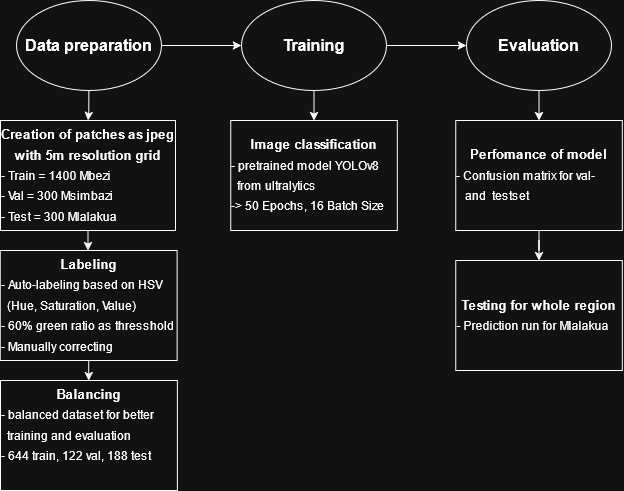

The diagram above was exported from draw.io. Its source (the exported page's mxGraphModel, read from the mxfile embedded in the PNG):
<mxGraphModel dx="1410" dy="771" grid="1" gridSize="10" guides="1" tooltips="1" connect="1" arrows="1" fold="1" page="1" pageScale="1" pageWidth="827" pageHeight="1169" math="0" shadow="0">
  <root>
    <mxCell id="0" />
    <mxCell id="1" parent="0" />
    <mxCell id="wXEOIlVdYey08zFOSxWu-13" edge="1" parent="1" source="wXEOIlVdYey08zFOSxWu-8" style="edgeStyle=orthogonalEdgeStyle;rounded=0;orthogonalLoop=1;jettySize=auto;html=1;" target="wXEOIlVdYey08zFOSxWu-12" value="">
      <mxGeometry relative="1" as="geometry" />
    </mxCell>
    <mxCell id="wXEOIlVdYey08zFOSxWu-24" edge="1" parent="1" source="wXEOIlVdYey08zFOSxWu-8" style="edgeStyle=orthogonalEdgeStyle;rounded=0;orthogonalLoop=1;jettySize=auto;html=1;" target="wXEOIlVdYey08zFOSxWu-23" value="">
      <mxGeometry relative="1" as="geometry" />
    </mxCell>
    <mxCell id="wXEOIlVdYey08zFOSxWu-8" parent="1" style="ellipse;whiteSpace=wrap;html=1;" value="&lt;font style=&quot;font-size: 16px;&quot;&gt;&lt;b&gt;Data preparation&lt;/b&gt;&lt;/font&gt;" vertex="1">
      <mxGeometry height="90" width="145" x="105.93" y="30" as="geometry" />
    </mxCell>
    <mxCell id="wXEOIlVdYey08zFOSxWu-20" edge="1" parent="1" source="wXEOIlVdYey08zFOSxWu-12" style="edgeStyle=orthogonalEdgeStyle;rounded=0;orthogonalLoop=1;jettySize=auto;html=1;" target="wXEOIlVdYey08zFOSxWu-19" value="">
      <mxGeometry relative="1" as="geometry" />
    </mxCell>
    <mxCell id="wXEOIlVdYey08zFOSxWu-12" parent="1" style="whiteSpace=wrap;html=1;" value="&lt;div style=&quot;line-height: 170%;&quot;&gt;&lt;div&gt;&lt;b&gt;&lt;font style=&quot;font-size: 13px;&quot;&gt;Creation of patches as jpeg with 5m resolution grid&lt;/font&gt;&lt;/b&gt;&lt;/div&gt;&lt;div align=&quot;left&quot;&gt;- Train = 1400 Mbezi&lt;/div&gt;&lt;div align=&quot;left&quot;&gt;- Val = 300 Msimbazi&lt;/div&gt;&lt;div align=&quot;left&quot;&gt;- Test = 300 Mlalakua&lt;/div&gt;&lt;/div&gt;" vertex="1">
      <mxGeometry height="110" width="175" x="90" y="150" as="geometry" />
    </mxCell>
    <mxCell id="wXEOIlVdYey08zFOSxWu-22" edge="1" parent="1" source="wXEOIlVdYey08zFOSxWu-19" style="edgeStyle=orthogonalEdgeStyle;rounded=0;orthogonalLoop=1;jettySize=auto;html=1;" target="wXEOIlVdYey08zFOSxWu-21" value="">
      <mxGeometry relative="1" as="geometry" />
    </mxCell>
    <mxCell id="wXEOIlVdYey08zFOSxWu-19" parent="1" style="whiteSpace=wrap;html=1;" value="&lt;div style=&quot;line-height: 170%;&quot;&gt;&lt;div&gt;&lt;div&gt;&lt;b&gt;&lt;font style=&quot;font-size: 13px;&quot;&gt;Labeling&lt;/font&gt;&lt;/b&gt;&lt;/div&gt;&lt;div align=&quot;left&quot;&gt;- Auto-labeling based on HSV&amp;nbsp; &amp;nbsp; &amp;nbsp; (Hue, Saturation, Value)&lt;/div&gt;&lt;div align=&quot;left&quot;&gt;- 60% green ratio as thresshold&lt;/div&gt;&lt;div align=&quot;left&quot;&gt;- Manually correcting&lt;/div&gt;&lt;/div&gt;&lt;/div&gt;" vertex="1">
      <mxGeometry height="110" width="176.87" x="89.69" y="280" as="geometry" />
    </mxCell>
    <mxCell id="wXEOIlVdYey08zFOSxWu-21" parent="1" style="whiteSpace=wrap;html=1;" value="&lt;div style=&quot;line-height: 170%;&quot;&gt;&lt;div&gt;&lt;div&gt;&lt;b&gt;&lt;font style=&quot;font-size: 13px;&quot;&gt;Balancing&lt;/font&gt;&lt;/b&gt;&lt;/div&gt;&lt;div align=&quot;left&quot;&gt;- balanced dataset for better&amp;nbsp; &amp;nbsp; &amp;nbsp; &amp;nbsp; &amp;nbsp; training and evaluation&lt;/div&gt;&lt;div align=&quot;left&quot;&gt;- 644 train, 122 val, 188 test&lt;/div&gt;&lt;br&gt;&lt;/div&gt;&lt;/div&gt;" vertex="1">
      <mxGeometry height="110" width="176.87" x="90" y="410" as="geometry" />
    </mxCell>
    <mxCell id="wXEOIlVdYey08zFOSxWu-26" edge="1" parent="1" source="wXEOIlVdYey08zFOSxWu-23" style="edgeStyle=orthogonalEdgeStyle;rounded=0;orthogonalLoop=1;jettySize=auto;html=1;" target="wXEOIlVdYey08zFOSxWu-25" value="">
      <mxGeometry relative="1" as="geometry" />
    </mxCell>
    <mxCell id="wXEOIlVdYey08zFOSxWu-28" edge="1" parent="1" source="wXEOIlVdYey08zFOSxWu-23" style="edgeStyle=orthogonalEdgeStyle;rounded=0;orthogonalLoop=1;jettySize=auto;html=1;" target="wXEOIlVdYey08zFOSxWu-27" value="">
      <mxGeometry relative="1" as="geometry" />
    </mxCell>
    <mxCell id="wXEOIlVdYey08zFOSxWu-23" parent="1" style="ellipse;whiteSpace=wrap;html=1;" value="&lt;font style=&quot;font-size: 16px;&quot;&gt;&lt;b&gt;&lt;font&gt;Training&lt;/font&gt;&lt;/b&gt;&lt;/font&gt;" vertex="1">
      <mxGeometry height="90" width="145" x="330.93" y="30" as="geometry" />
    </mxCell>
    <mxCell id="wXEOIlVdYey08zFOSxWu-25" parent="1" style="whiteSpace=wrap;html=1;" value="&lt;div style=&quot;line-height: 170%;&quot;&gt;&lt;div&gt;&lt;b&gt;&lt;font style=&quot;font-size: 13px;&quot;&gt;Image classification&lt;/font&gt;&lt;/b&gt;&lt;/div&gt;&lt;div align=&quot;left&quot;&gt;- pretrained model YOLOv8&amp;nbsp; &amp;nbsp; &amp;nbsp; &amp;nbsp; from ultralytics&lt;/div&gt;&lt;div align=&quot;left&quot;&gt;-&amp;gt; 50 Epochs, 16 Batch Size&lt;/div&gt;&lt;/div&gt;" vertex="1">
      <mxGeometry height="110" width="166.57" x="320.14" y="150" as="geometry" />
    </mxCell>
    <mxCell id="wXEOIlVdYey08zFOSxWu-31" edge="1" parent="1" source="wXEOIlVdYey08zFOSxWu-27" style="edgeStyle=orthogonalEdgeStyle;rounded=0;orthogonalLoop=1;jettySize=auto;html=1;" target="wXEOIlVdYey08zFOSxWu-29" value="">
      <mxGeometry relative="1" as="geometry" />
    </mxCell>
    <mxCell id="wXEOIlVdYey08zFOSxWu-27" parent="1" style="ellipse;whiteSpace=wrap;html=1;" value="&lt;font style=&quot;font-size: 16px;&quot;&gt;&lt;b&gt;&lt;font&gt;Evaluation&lt;/font&gt;&lt;/b&gt;&lt;/font&gt;" vertex="1">
      <mxGeometry height="90" width="145" x="555.9300000000001" y="30" as="geometry" />
    </mxCell>
    <mxCell id="wXEOIlVdYey08zFOSxWu-33" edge="1" parent="1" source="wXEOIlVdYey08zFOSxWu-29" style="edgeStyle=orthogonalEdgeStyle;rounded=0;orthogonalLoop=1;jettySize=auto;html=1;" target="wXEOIlVdYey08zFOSxWu-32" value="">
      <mxGeometry relative="1" as="geometry" />
    </mxCell>
    <mxCell id="wXEOIlVdYey08zFOSxWu-29" parent="1" style="whiteSpace=wrap;html=1;" value="&lt;div style=&quot;line-height: 170%;&quot;&gt;&lt;div&gt;&lt;b&gt;&lt;font style=&quot;font-size: 13px;&quot;&gt;Perfomance of model&lt;/font&gt;&lt;/b&gt;&lt;/div&gt;&lt;div align=&quot;left&quot;&gt;- Confusion matrix for val-&amp;nbsp; &amp;nbsp; &amp;nbsp; &amp;nbsp; &amp;nbsp; &amp;nbsp;and&amp;nbsp; testset&amp;nbsp; &amp;nbsp; &amp;nbsp;&amp;nbsp;&lt;/div&gt;&lt;/div&gt;" vertex="1">
      <mxGeometry height="110" width="166.57" x="545.1400000000001" y="150" as="geometry" />
    </mxCell>
    <mxCell id="wXEOIlVdYey08zFOSxWu-32" parent="1" style="whiteSpace=wrap;html=1;" value="&lt;div style=&quot;line-height: 170%;&quot;&gt;&lt;div&gt;&lt;b&gt;&lt;font style=&quot;font-size: 13px;&quot;&gt;Testing for whole region&lt;/font&gt;&lt;/b&gt;&lt;/div&gt;&lt;div align=&quot;left&quot;&gt;- Prediction run for Mlalakua&amp;nbsp; &amp;nbsp;&amp;nbsp;&lt;/div&gt;&lt;/div&gt;" vertex="1">
      <mxGeometry height="110" width="166.57" x="545.1400000000001" y="290" as="geometry" />
    </mxCell>
  </root>
</mxGraphModel>